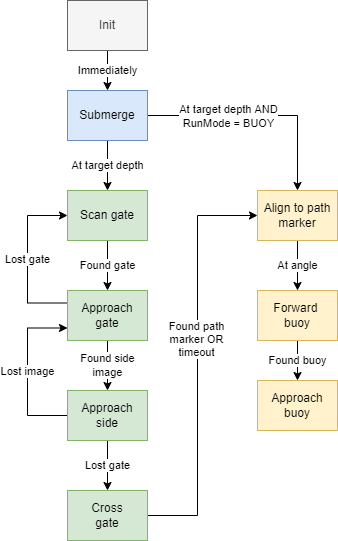

The diagram above was exported from draw.io. Its source (the exported page's mxGraphModel, read from the mxfile embedded in the PNG):
<mxGraphModel dx="1550" dy="777" grid="1" gridSize="10" guides="1" tooltips="1" connect="1" arrows="1" fold="1" page="1" pageScale="1" pageWidth="850" pageHeight="1100" math="0" shadow="0">
  <root>
    <mxCell id="0" />
    <mxCell id="1" parent="0" />
    <mxCell id="Nw1X_JutUyfefit0zMGM-4" value="Immediately" style="edgeStyle=orthogonalEdgeStyle;rounded=0;orthogonalLoop=1;jettySize=auto;html=1;exitX=0.5;exitY=1;exitDx=0;exitDy=0;entryX=0.5;entryY=0;entryDx=0;entryDy=0;" parent="1" source="Nw1X_JutUyfefit0zMGM-1" target="Nw1X_JutUyfefit0zMGM-2" edge="1">
      <mxGeometry relative="1" as="geometry" />
    </mxCell>
    <mxCell id="Nw1X_JutUyfefit0zMGM-1" value="Init" style="rounded=0;whiteSpace=wrap;html=1;fillColor=#f5f5f5;fontColor=#333333;strokeColor=#666666;" parent="1" vertex="1">
      <mxGeometry x="130" y="80" width="80" height="50" as="geometry" />
    </mxCell>
    <mxCell id="Nw1X_JutUyfefit0zMGM-7" value="At target depth" style="edgeStyle=orthogonalEdgeStyle;rounded=0;orthogonalLoop=1;jettySize=auto;html=1;exitX=0.5;exitY=1;exitDx=0;exitDy=0;entryX=0.5;entryY=0;entryDx=0;entryDy=0;" parent="1" source="Nw1X_JutUyfefit0zMGM-2" target="Nw1X_JutUyfefit0zMGM-6" edge="1">
      <mxGeometry relative="1" as="geometry" />
    </mxCell>
    <mxCell id="Nw1X_JutUyfefit0zMGM-20" style="edgeStyle=orthogonalEdgeStyle;rounded=0;orthogonalLoop=1;jettySize=auto;html=1;exitX=1;exitY=0.5;exitDx=0;exitDy=0;entryX=0.5;entryY=0;entryDx=0;entryDy=0;" parent="1" source="Nw1X_JutUyfefit0zMGM-2" target="Nw1X_JutUyfefit0zMGM-17" edge="1">
      <mxGeometry relative="1" as="geometry" />
    </mxCell>
    <mxCell id="Nw1X_JutUyfefit0zMGM-21" value="At target depth AND&lt;br&gt;RunMode = BUOY" style="edgeLabel;html=1;align=center;verticalAlign=middle;resizable=0;points=[];" parent="Nw1X_JutUyfefit0zMGM-20" vertex="1" connectable="0">
      <mxGeometry x="-0.0791" y="4" relative="1" as="geometry">
        <mxPoint x="-24" y="4" as="offset" />
      </mxGeometry>
    </mxCell>
    <mxCell id="Nw1X_JutUyfefit0zMGM-2" value="Submerge" style="rounded=0;whiteSpace=wrap;html=1;fillColor=#dae8fc;strokeColor=#6c8ebf;" parent="1" vertex="1">
      <mxGeometry x="130" y="170" width="80" height="50" as="geometry" />
    </mxCell>
    <mxCell id="Nw1X_JutUyfefit0zMGM-9" value="Found gate" style="edgeStyle=orthogonalEdgeStyle;rounded=0;orthogonalLoop=1;jettySize=auto;html=1;exitX=0.5;exitY=1;exitDx=0;exitDy=0;entryX=0.5;entryY=0;entryDx=0;entryDy=0;" parent="1" source="Nw1X_JutUyfefit0zMGM-6" target="Nw1X_JutUyfefit0zMGM-8" edge="1">
      <mxGeometry relative="1" as="geometry" />
    </mxCell>
    <mxCell id="Nw1X_JutUyfefit0zMGM-6" value="Scan gate" style="rounded=0;whiteSpace=wrap;html=1;fillColor=#d5e8d4;strokeColor=#82b366;" parent="1" vertex="1">
      <mxGeometry x="130" y="270" width="80" height="50" as="geometry" />
    </mxCell>
    <mxCell id="Nw1X_JutUyfefit0zMGM-11" value="Found side&lt;br&gt;image" style="edgeStyle=orthogonalEdgeStyle;rounded=0;orthogonalLoop=1;jettySize=auto;html=1;exitX=0.5;exitY=1;exitDx=0;exitDy=0;entryX=0.5;entryY=0;entryDx=0;entryDy=0;" parent="1" source="Nw1X_JutUyfefit0zMGM-8" target="Nw1X_JutUyfefit0zMGM-10" edge="1">
      <mxGeometry relative="1" as="geometry" />
    </mxCell>
    <mxCell id="WHfaJ_351PkD4tMIk57v-4" value="Lost gate" style="edgeStyle=orthogonalEdgeStyle;rounded=0;orthogonalLoop=1;jettySize=auto;html=1;exitX=0;exitY=0.25;exitDx=0;exitDy=0;entryX=0;entryY=0.5;entryDx=0;entryDy=0;" edge="1" parent="1" source="Nw1X_JutUyfefit0zMGM-8" target="Nw1X_JutUyfefit0zMGM-6">
      <mxGeometry relative="1" as="geometry">
        <Array as="points">
          <mxPoint x="90" y="383" />
          <mxPoint x="90" y="295" />
        </Array>
      </mxGeometry>
    </mxCell>
    <mxCell id="Nw1X_JutUyfefit0zMGM-8" value="Approach&lt;br&gt;gate" style="rounded=0;whiteSpace=wrap;html=1;fillColor=#d5e8d4;strokeColor=#82b366;" parent="1" vertex="1">
      <mxGeometry x="130" y="370" width="80" height="50" as="geometry" />
    </mxCell>
    <mxCell id="Nw1X_JutUyfefit0zMGM-12" value="Lost image" style="edgeStyle=orthogonalEdgeStyle;rounded=0;orthogonalLoop=1;jettySize=auto;html=1;exitX=0;exitY=0.5;exitDx=0;exitDy=0;entryX=0;entryY=0.75;entryDx=0;entryDy=0;" parent="1" source="Nw1X_JutUyfefit0zMGM-10" target="Nw1X_JutUyfefit0zMGM-8" edge="1">
      <mxGeometry relative="1" as="geometry">
        <Array as="points">
          <mxPoint x="90" y="495" />
          <mxPoint x="90" y="408" />
        </Array>
        <mxPoint x="120" y="410" as="targetPoint" />
      </mxGeometry>
    </mxCell>
    <mxCell id="Nw1X_JutUyfefit0zMGM-15" value="Lost gate" style="edgeStyle=orthogonalEdgeStyle;rounded=0;orthogonalLoop=1;jettySize=auto;html=1;exitX=0.5;exitY=1;exitDx=0;exitDy=0;entryX=0.5;entryY=0;entryDx=0;entryDy=0;" parent="1" source="Nw1X_JutUyfefit0zMGM-10" target="Nw1X_JutUyfefit0zMGM-14" edge="1">
      <mxGeometry relative="1" as="geometry" />
    </mxCell>
    <mxCell id="Nw1X_JutUyfefit0zMGM-10" value="Approach&lt;br&gt;side" style="rounded=0;whiteSpace=wrap;html=1;fillColor=#d5e8d4;strokeColor=#82b366;" parent="1" vertex="1">
      <mxGeometry x="130" y="470" width="80" height="50" as="geometry" />
    </mxCell>
    <mxCell id="Nw1X_JutUyfefit0zMGM-18" style="edgeStyle=orthogonalEdgeStyle;rounded=0;orthogonalLoop=1;jettySize=auto;html=1;exitX=1;exitY=0.5;exitDx=0;exitDy=0;entryX=0;entryY=0.5;entryDx=0;entryDy=0;exitPerimeter=0;" parent="1" source="Nw1X_JutUyfefit0zMGM-14" target="Nw1X_JutUyfefit0zMGM-17" edge="1">
      <mxGeometry relative="1" as="geometry">
        <Array as="points">
          <mxPoint x="260" y="595" />
          <mxPoint x="260" y="295" />
        </Array>
      </mxGeometry>
    </mxCell>
    <mxCell id="Nw1X_JutUyfefit0zMGM-19" value="Found path&lt;br&gt;marker OR&lt;br&gt;timeout" style="edgeLabel;html=1;align=center;verticalAlign=middle;resizable=0;points=[];" parent="Nw1X_JutUyfefit0zMGM-18" vertex="1" connectable="0">
      <mxGeometry x="0.1093" y="2" relative="1" as="geometry">
        <mxPoint as="offset" />
      </mxGeometry>
    </mxCell>
    <mxCell id="Nw1X_JutUyfefit0zMGM-14" value="Cross&lt;br&gt;gate" style="rounded=0;whiteSpace=wrap;html=1;fillColor=#d5e8d4;strokeColor=#82b366;" parent="1" vertex="1">
      <mxGeometry x="130" y="570" width="80" height="50" as="geometry" />
    </mxCell>
    <mxCell id="Nw1X_JutUyfefit0zMGM-23" value="At angle" style="edgeStyle=orthogonalEdgeStyle;rounded=0;orthogonalLoop=1;jettySize=auto;html=1;exitX=0.5;exitY=1;exitDx=0;exitDy=0;entryX=0.5;entryY=0;entryDx=0;entryDy=0;" parent="1" source="Nw1X_JutUyfefit0zMGM-17" target="Nw1X_JutUyfefit0zMGM-22" edge="1">
      <mxGeometry relative="1" as="geometry" />
    </mxCell>
    <mxCell id="Nw1X_JutUyfefit0zMGM-17" value="Align to path&lt;br&gt;marker" style="rounded=0;whiteSpace=wrap;html=1;fillColor=#fff2cc;strokeColor=#d6b656;" parent="1" vertex="1">
      <mxGeometry x="320" y="270" width="80" height="50" as="geometry" />
    </mxCell>
    <mxCell id="Nw1X_JutUyfefit0zMGM-25" value="Found buoy" style="edgeStyle=orthogonalEdgeStyle;rounded=0;orthogonalLoop=1;jettySize=auto;html=1;exitX=0.5;exitY=1;exitDx=0;exitDy=0;entryX=0.5;entryY=0;entryDx=0;entryDy=0;" parent="1" source="Nw1X_JutUyfefit0zMGM-22" target="Nw1X_JutUyfefit0zMGM-24" edge="1">
      <mxGeometry relative="1" as="geometry" />
    </mxCell>
    <mxCell id="Nw1X_JutUyfefit0zMGM-22" value="Forward &lt;br&gt;buoy" style="rounded=0;whiteSpace=wrap;html=1;fillColor=#fff2cc;strokeColor=#d6b656;" parent="1" vertex="1">
      <mxGeometry x="320" y="370" width="80" height="50" as="geometry" />
    </mxCell>
    <mxCell id="Nw1X_JutUyfefit0zMGM-24" value="Approach buoy" style="rounded=0;whiteSpace=wrap;html=1;fillColor=#fff2cc;strokeColor=#d6b656;" parent="1" vertex="1">
      <mxGeometry x="320" y="460" width="80" height="50" as="geometry" />
    </mxCell>
  </root>
</mxGraphModel>